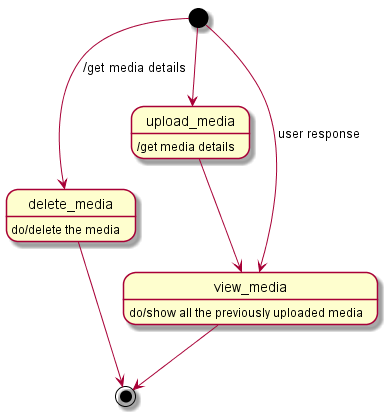

The diagram above was rendered by PlantUML. Its source (embedded in the PNG):
@startuml 

[*] --> delete_media : /get media details
delete_media : do/delete the media 
[*] --> upload_media 
upload_media : /get media details 
upload_media --> view_media 
view_media : do/show all the previously uploaded media
[*] --> view_media : user response
view_media --> [*]
delete_media --> [*]

@enduml